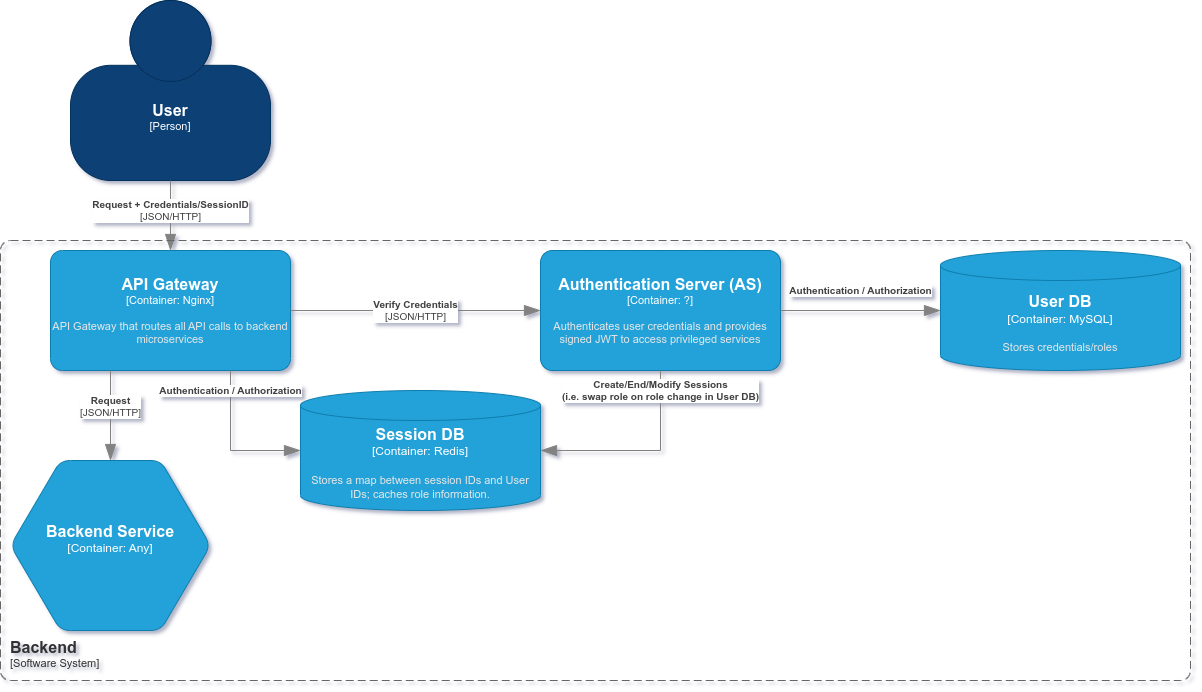

The diagram above was exported from draw.io. Its source (the exported page's mxGraphModel, read from the mxfile embedded in the PNG):
<mxGraphModel dx="2284" dy="847" grid="1" gridSize="10" guides="1" tooltips="1" connect="1" arrows="1" fold="1" page="1" pageScale="1" pageWidth="850" pageHeight="1100" math="0" shadow="0">
  <root>
    <mxCell id="0" />
    <mxCell id="1" parent="0" />
    <object placeholders="1" c4Name="User" c4Type="Person" c4Description="" label="&lt;font style=&quot;font-size: 16px&quot;&gt;&lt;b&gt;%c4Name%&lt;/b&gt;&lt;/font&gt;&lt;div&gt;[%c4Type%]&lt;/div&gt;&lt;br&gt;&lt;div&gt;&lt;font style=&quot;font-size: 11px&quot;&gt;&lt;font color=&quot;#cccccc&quot;&gt;%c4Description%&lt;/font&gt;&lt;/div&gt;" id="S35dSzkgVl6WuFOqA8Tx-1">
      <mxCell style="html=1;fontSize=11;dashed=0;whiteSpace=wrap;fillColor=#083F75;strokeColor=#06315C;fontColor=#ffffff;shape=mxgraph.c4.person2;align=center;metaEdit=1;points=[[0.5,0,0],[1,0.5,0],[1,0.75,0],[0.75,1,0],[0.5,1,0],[0.25,1,0],[0,0.75,0],[0,0.5,0]];resizable=0;" parent="1" vertex="1">
        <mxGeometry x="40" y="270" width="200" height="180" as="geometry" />
      </mxCell>
    </object>
    <object placeholders="1" c4Name="API Gateway" c4Type="Container" c4Technology="Nginx" c4Description="API Gateway that routes all API calls to backend microservices" label="&lt;font style=&quot;font-size: 16px&quot;&gt;&lt;b&gt;%c4Name%&lt;/b&gt;&lt;/font&gt;&lt;div&gt;[%c4Type%: %c4Technology%]&lt;/div&gt;&lt;br&gt;&lt;div&gt;&lt;font style=&quot;font-size: 11px&quot;&gt;&lt;font color=&quot;#E6E6E6&quot;&gt;%c4Description%&lt;/font&gt;&lt;/div&gt;" id="S35dSzkgVl6WuFOqA8Tx-4">
      <mxCell style="rounded=1;whiteSpace=wrap;html=1;fontSize=11;labelBackgroundColor=none;fillColor=#23A2D9;fontColor=#ffffff;align=center;arcSize=10;strokeColor=#0E7DAD;metaEdit=1;resizable=0;points=[[0.25,0,0],[0.5,0,0],[0.75,0,0],[1,0.25,0],[1,0.5,0],[1,0.75,0],[0.75,1,0],[0.5,1,0],[0.25,1,0],[0,0.75,0],[0,0.5,0],[0,0.25,0]];direction=west;" parent="1" vertex="1">
        <mxGeometry x="20" y="520" width="240" height="120" as="geometry" />
      </mxCell>
    </object>
    <object placeholders="1" c4Type="Relationship" c4Technology="JSON/HTTP" c4Description="Request + Credentials/SessionID" label="&lt;div style=&quot;text-align: left&quot;&gt;&lt;div style=&quot;text-align: center&quot;&gt;&lt;b&gt;%c4Description%&lt;/b&gt;&lt;/div&gt;&lt;div style=&quot;text-align: center&quot;&gt;[%c4Technology%]&lt;/div&gt;&lt;/div&gt;" id="S35dSzkgVl6WuFOqA8Tx-5">
      <mxCell style="endArrow=blockThin;html=1;fontSize=10;fontColor=#404040;strokeWidth=1;endFill=1;strokeColor=#828282;elbow=vertical;metaEdit=1;endSize=14;startSize=14;jumpStyle=arc;jumpSize=16;rounded=0;edgeStyle=orthogonalEdgeStyle;exitX=0.5;exitY=1;exitDx=0;exitDy=0;exitPerimeter=0;entryX=0.5;entryY=1;entryDx=0;entryDy=0;entryPerimeter=0;" parent="1" target="S35dSzkgVl6WuFOqA8Tx-4" edge="1">
        <mxGeometry x="-0.1429" width="240" relative="1" as="geometry">
          <mxPoint x="140" y="450" as="sourcePoint" />
          <mxPoint x="440" y="560" as="targetPoint" />
          <mxPoint as="offset" />
        </mxGeometry>
      </mxCell>
    </object>
    <object placeholders="1" c4Name="Backend" c4Type="SystemScopeBoundary" c4Application="Software System" label="&lt;font style=&quot;font-size: 16px&quot;&gt;&lt;b&gt;&lt;div style=&quot;text-align: left&quot;&gt;%c4Name%&lt;/div&gt;&lt;/b&gt;&lt;/font&gt;&lt;div style=&quot;text-align: left&quot;&gt;[%c4Application%]&lt;/div&gt;" id="S35dSzkgVl6WuFOqA8Tx-6">
      <mxCell style="rounded=1;fontSize=11;whiteSpace=wrap;html=1;dashed=1;arcSize=20;fillColor=none;strokeColor=#666666;fontColor=#333333;labelBackgroundColor=none;align=left;verticalAlign=bottom;labelBorderColor=none;spacingTop=0;spacing=10;dashPattern=8 4;metaEdit=1;rotatable=0;perimeter=rectanglePerimeter;noLabel=0;labelPadding=0;allowArrows=0;connectable=0;expand=0;recursiveResize=0;editable=1;pointerEvents=0;absoluteArcSize=1;points=[[0.25,0,0],[0.5,0,0],[0.75,0,0],[1,0.25,0],[1,0.5,0],[1,0.75,0],[0.75,1,0],[0.5,1,0],[0.25,1,0],[0,0.75,0],[0,0.5,0],[0,0.25,0]];" parent="1" vertex="1">
        <mxGeometry x="-30" y="510" width="1190" height="440" as="geometry" />
      </mxCell>
    </object>
    <object placeholders="1" c4Name="Authentication Server (AS)" c4Type="Container" c4Technology="?" c4Description="Authenticates user credentials and provides signed JWT to access privileged services" label="&lt;font style=&quot;font-size: 16px&quot;&gt;&lt;b&gt;%c4Name%&lt;/b&gt;&lt;/font&gt;&lt;div&gt;[%c4Type%: %c4Technology%]&lt;/div&gt;&lt;br&gt;&lt;div&gt;&lt;font style=&quot;font-size: 11px&quot;&gt;&lt;font color=&quot;#E6E6E6&quot;&gt;%c4Description%&lt;/font&gt;&lt;/div&gt;" id="S35dSzkgVl6WuFOqA8Tx-7">
      <mxCell style="rounded=1;whiteSpace=wrap;html=1;fontSize=11;labelBackgroundColor=none;fillColor=#23A2D9;fontColor=#ffffff;align=center;arcSize=10;strokeColor=#0E7DAD;metaEdit=1;resizable=0;points=[[0.25,0,0],[0.5,0,0],[0.75,0,0],[1,0.25,0],[1,0.5,0],[1,0.75,0],[0.75,1,0],[0.5,1,0],[0.25,1,0],[0,0.75,0],[0,0.5,0],[0,0.25,0]];" parent="1" vertex="1">
        <mxGeometry x="510" y="520" width="240" height="120" as="geometry" />
      </mxCell>
    </object>
    <object placeholders="1" c4Type="Relationship" c4Technology="JSON/HTTP" c4Description="Verify Credentials" label="&lt;div style=&quot;text-align: left&quot;&gt;&lt;div style=&quot;text-align: center&quot;&gt;&lt;b&gt;%c4Description%&lt;/b&gt;&lt;/div&gt;&lt;div style=&quot;text-align: center&quot;&gt;[%c4Technology%]&lt;/div&gt;&lt;/div&gt;" id="S35dSzkgVl6WuFOqA8Tx-8">
      <mxCell style="endArrow=blockThin;html=1;fontSize=10;fontColor=#404040;strokeWidth=1;endFill=1;strokeColor=#828282;elbow=vertical;metaEdit=1;endSize=14;startSize=14;jumpStyle=arc;jumpSize=16;rounded=0;edgeStyle=orthogonalEdgeStyle;entryX=0;entryY=0.5;entryDx=0;entryDy=0;entryPerimeter=0;" parent="1" target="S35dSzkgVl6WuFOqA8Tx-7" edge="1">
        <mxGeometry width="240" relative="1" as="geometry">
          <mxPoint x="260" y="580" as="sourcePoint" />
          <mxPoint x="560" y="580" as="targetPoint" />
        </mxGeometry>
      </mxCell>
    </object>
    <object placeholders="1" c4Type="User DB" c4Container="Container" c4Technology="MySQL" c4Description="Stores credentials/roles" label="&lt;font style=&quot;font-size: 16px&quot;&gt;&lt;b&gt;%c4Type%&lt;/b&gt;&lt;/font&gt;&lt;div&gt;[%c4Container%:&amp;nbsp;%c4Technology%]&lt;/div&gt;&lt;br&gt;&lt;div&gt;&lt;font style=&quot;font-size: 11px&quot;&gt;&lt;font color=&quot;#E6E6E6&quot;&gt;%c4Description%&lt;/font&gt;&lt;/div&gt;" id="S35dSzkgVl6WuFOqA8Tx-11">
      <mxCell style="shape=cylinder3;size=15;whiteSpace=wrap;html=1;boundedLbl=1;rounded=0;labelBackgroundColor=none;fillColor=#23A2D9;fontSize=12;fontColor=#ffffff;align=center;strokeColor=#0E7DAD;metaEdit=1;points=[[0.5,0,0],[1,0.25,0],[1,0.5,0],[1,0.75,0],[0.5,1,0],[0,0.75,0],[0,0.5,0],[0,0.25,0]];resizable=0;" parent="1" vertex="1">
        <mxGeometry x="910" y="520" width="240" height="120" as="geometry" />
      </mxCell>
    </object>
    <object placeholders="1" c4Type="Backend Service" c4Container="Container" c4Technology="Any" c4Description="" label="&lt;font style=&quot;font-size: 16px&quot;&gt;&lt;b&gt;%c4Type%&lt;/b&gt;&lt;/font&gt;&lt;div&gt;[%c4Container%:&amp;nbsp;%c4Technology%]&lt;/div&gt;&lt;br&gt;&lt;div&gt;&lt;font style=&quot;font-size: 11px&quot;&gt;&lt;font color=&quot;#E6E6E6&quot;&gt;%c4Description%&lt;/font&gt;&lt;/div&gt;" id="S35dSzkgVl6WuFOqA8Tx-14">
      <mxCell style="shape=hexagon;size=50;perimeter=hexagonPerimeter2;whiteSpace=wrap;html=1;fixedSize=1;rounded=1;labelBackgroundColor=none;fillColor=#23A2D9;fontSize=12;fontColor=#ffffff;align=center;strokeColor=#0E7DAD;metaEdit=1;points=[[0.5,0,0],[1,0.25,0],[1,0.5,0],[1,0.75,0],[0.5,1,0],[0,0.75,0],[0,0.5,0],[0,0.25,0]];resizable=0;" parent="1" vertex="1">
        <mxGeometry x="-20" y="730" width="200" height="170" as="geometry" />
      </mxCell>
    </object>
    <object placeholders="1" c4Type="Relationship" c4Technology="JSON/HTTP" c4Description="Request" label="&lt;div style=&quot;text-align: left&quot;&gt;&lt;div style=&quot;text-align: center&quot;&gt;&lt;b&gt;%c4Description%&lt;/b&gt;&lt;/div&gt;&lt;div style=&quot;text-align: center&quot;&gt;[%c4Technology%]&lt;/div&gt;&lt;/div&gt;" id="S35dSzkgVl6WuFOqA8Tx-18">
      <mxCell style="endArrow=blockThin;html=1;fontSize=10;fontColor=#404040;strokeWidth=1;endFill=1;strokeColor=#828282;elbow=vertical;metaEdit=1;endSize=14;startSize=14;jumpStyle=arc;jumpSize=16;rounded=0;edgeStyle=orthogonalEdgeStyle;entryX=0.5;entryY=0;entryDx=0;entryDy=0;entryPerimeter=0;exitX=0.75;exitY=0;exitDx=0;exitDy=0;exitPerimeter=0;" parent="1" source="S35dSzkgVl6WuFOqA8Tx-4" target="S35dSzkgVl6WuFOqA8Tx-14" edge="1">
        <mxGeometry x="-0.2" width="240" relative="1" as="geometry">
          <mxPoint x="70" y="720" as="sourcePoint" />
          <mxPoint x="170" y="800" as="targetPoint" />
          <mxPoint as="offset" />
        </mxGeometry>
      </mxCell>
    </object>
    <object placeholders="1" c4Type="Relationship" c4Description="Authentication / Authorization" label="&lt;div style=&quot;text-align: left&quot;&gt;&lt;div style=&quot;text-align: center&quot;&gt;&lt;b&gt;%c4Description%&lt;/b&gt;&lt;/div&gt;" id="S35dSzkgVl6WuFOqA8Tx-28">
      <mxCell style="endArrow=blockThin;html=1;fontSize=10;fontColor=#404040;strokeWidth=1;endFill=1;strokeColor=#828282;elbow=vertical;metaEdit=1;endSize=14;startSize=14;jumpStyle=arc;jumpSize=16;rounded=0;edgeStyle=orthogonalEdgeStyle;exitX=1;exitY=0.5;exitDx=0;exitDy=0;exitPerimeter=0;" parent="1" source="S35dSzkgVl6WuFOqA8Tx-7" edge="1">
        <mxGeometry y="20" width="240" relative="1" as="geometry">
          <mxPoint x="740" y="700" as="sourcePoint" />
          <mxPoint x="910" y="580" as="targetPoint" />
          <mxPoint as="offset" />
        </mxGeometry>
      </mxCell>
    </object>
    <object placeholders="1" c4Type="Session DB" c4Container="Container" c4Technology="Redis" c4Description="Stores a map between session IDs and User IDs; caches role information." label="&lt;font style=&quot;font-size: 16px&quot;&gt;&lt;b&gt;%c4Type%&lt;/b&gt;&lt;/font&gt;&lt;div&gt;[%c4Container%:&amp;nbsp;%c4Technology%]&lt;/div&gt;&lt;br&gt;&lt;div&gt;&lt;font style=&quot;font-size: 11px&quot;&gt;&lt;font color=&quot;#E6E6E6&quot;&gt;%c4Description%&lt;/font&gt;&lt;/div&gt;" id="S35dSzkgVl6WuFOqA8Tx-30">
      <mxCell style="shape=cylinder3;size=15;whiteSpace=wrap;html=1;boundedLbl=1;rounded=0;labelBackgroundColor=none;fillColor=#23A2D9;fontSize=12;fontColor=#ffffff;align=center;strokeColor=#0E7DAD;metaEdit=1;points=[[0.5,0,0],[1,0.25,0],[1,0.5,0],[1,0.75,0],[0.5,1,0],[0,0.75,0],[0,0.5,0],[0,0.25,0]];resizable=0;" parent="1" vertex="1">
        <mxGeometry x="270" y="660" width="240" height="120" as="geometry" />
      </mxCell>
    </object>
    <object placeholders="1" c4Type="Relationship" c4Description="Create/End/Modify Sessions&#10;(i.e. swap role on role change in User DB)" label="&lt;div style=&quot;text-align: left&quot;&gt;&lt;div style=&quot;text-align: center&quot;&gt;&lt;b&gt;%c4Description%&lt;/b&gt;&lt;/div&gt;" id="S35dSzkgVl6WuFOqA8Tx-31">
      <mxCell style="endArrow=blockThin;html=1;fontSize=10;fontColor=#404040;strokeWidth=1;endFill=1;strokeColor=#828282;elbow=vertical;metaEdit=1;endSize=14;startSize=14;jumpStyle=arc;jumpSize=16;rounded=0;edgeStyle=orthogonalEdgeStyle;exitX=0.5;exitY=1;exitDx=0;exitDy=0;exitPerimeter=0;entryX=1;entryY=0.5;entryDx=0;entryDy=0;entryPerimeter=0;" parent="1" source="S35dSzkgVl6WuFOqA8Tx-7" target="S35dSzkgVl6WuFOqA8Tx-30" edge="1">
        <mxGeometry x="-0.8" width="240" relative="1" as="geometry">
          <mxPoint x="640" y="760" as="sourcePoint" />
          <mxPoint x="880" y="760" as="targetPoint" />
          <mxPoint as="offset" />
        </mxGeometry>
      </mxCell>
    </object>
    <object placeholders="1" c4Type="Relationship" c4Description="Authentication / Authorization" label="&lt;div style=&quot;text-align: left&quot;&gt;&lt;div style=&quot;text-align: center&quot;&gt;&lt;b&gt;%c4Description%&lt;/b&gt;&lt;/div&gt;" id="S35dSzkgVl6WuFOqA8Tx-33">
      <mxCell style="endArrow=blockThin;html=1;fontSize=10;fontColor=#404040;strokeWidth=1;endFill=1;strokeColor=#828282;elbow=vertical;metaEdit=1;endSize=14;startSize=14;jumpStyle=arc;jumpSize=16;rounded=0;edgeStyle=orthogonalEdgeStyle;exitX=0.25;exitY=0;exitDx=0;exitDy=0;exitPerimeter=0;entryX=0;entryY=0.5;entryDx=0;entryDy=0;entryPerimeter=0;" parent="1" source="S35dSzkgVl6WuFOqA8Tx-4" target="S35dSzkgVl6WuFOqA8Tx-30" edge="1">
        <mxGeometry x="-0.7333" width="240" relative="1" as="geometry">
          <mxPoint x="150" y="750" as="sourcePoint" />
          <mxPoint x="390" y="750" as="targetPoint" />
          <mxPoint as="offset" />
        </mxGeometry>
      </mxCell>
    </object>
  </root>
</mxGraphModel>